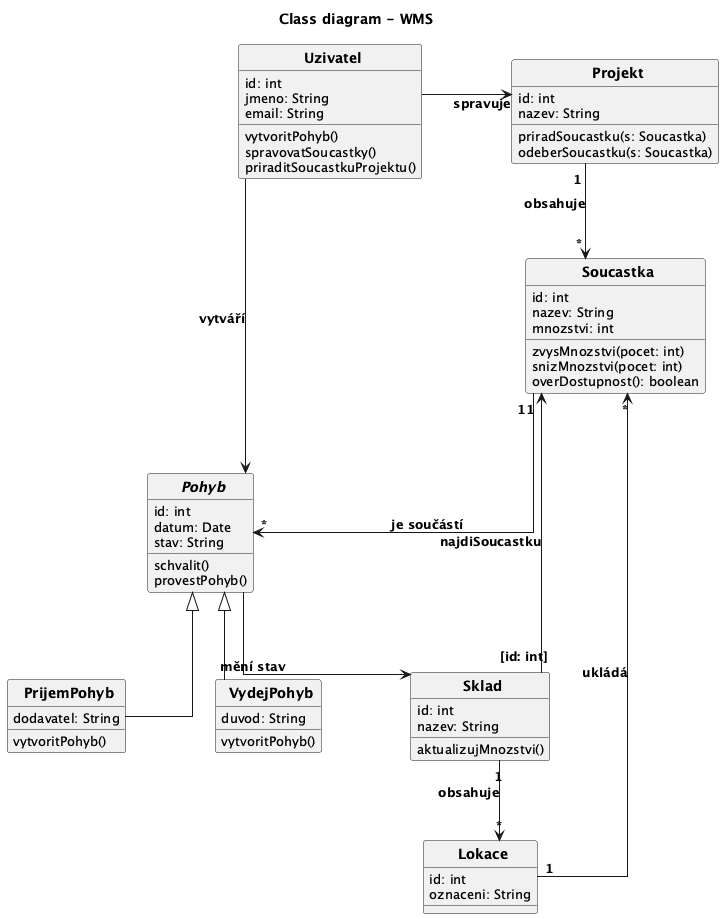

The diagram above was rendered by PlantUML. Its source (embedded in the PNG):
@startuml
title Class diagram - WMS
top to bottom direction
skinparam CircledCharacterRadius 0
skinparam CircledCharacterFontSize 0
skinparam defaultFontSize 13
skinparam classFontSize 14
skinparam classFontStyle bold
skinparam ArrowFontSize 13
skinparam ArrowFontStyle bold
skinparam linetype ortho
skinparam nodesep 90
skinparam ranksep 80

class Uzivatel {
  id: int
  jmeno: String
  email: String
  vytvoritPohyb()
  spravovatSoucastky()
  priraditSoucastkuProjektu()
}

class Projekt {
  id: int
  nazev: String
  priradSoucastku(s: Soucastka)
  odeberSoucastku(s: Soucastka)
}

class Soucastka {
  id: int
  nazev: String
  mnozstvi: int
  zvysMnozstvi(pocet: int)
  snizMnozstvi(pocet: int)
  overDostupnost(): boolean
}

abstract class Pohyb {
  id: int
  datum: Date
  stav: String
  schvalit()
  provestPohyb()
}

class PrijemPohyb {
  dodavatel: String
  vytvoritPohyb()
}

class VydejPohyb {
  duvod: String
  vytvoritPohyb()
}

class Sklad {
  id: int
  nazev: String
  aktualizujMnozstvi()
}

class Lokace {
  id: int
  oznaceni: String
}

' generalizace
PrijemPohyb --|> Pohyb
VydejPohyb --|> Pohyb

' kvalifikovana vazba
Sklad "[id: int]" --> "1" Soucastka : najdiSoucastku

' datove vztahy
Projekt "1" --> "*" Soucastka : obsahuje
Soucastka "1" --> "*" Pohyb : je součástí
Sklad "1" --> "*" Lokace : obsahuje
Lokace "1" --> "*" Soucastka : ukládá
Pohyb --> Sklad : mění stav

' uzivatel
Uzivatel --> Pohyb : vytváří
Uzivatel --> Projekt : spravuje

' layout - vlevo Uzivatel/Sklad/Lokace, vpravo Projekt/Soucastka/Pohyb
Uzivatel -[hidden]right- Projekt
Uzivatel -[hidden]down- Sklad
Sklad -[hidden]down- Lokace
Sklad -[hidden]down- Pohyb
Projekt -[hidden]down- Soucastka
Pohyb -[hidden]down- PrijemPohyb
PrijemPohyb -[hidden]right- VydejPohyb

@enduml